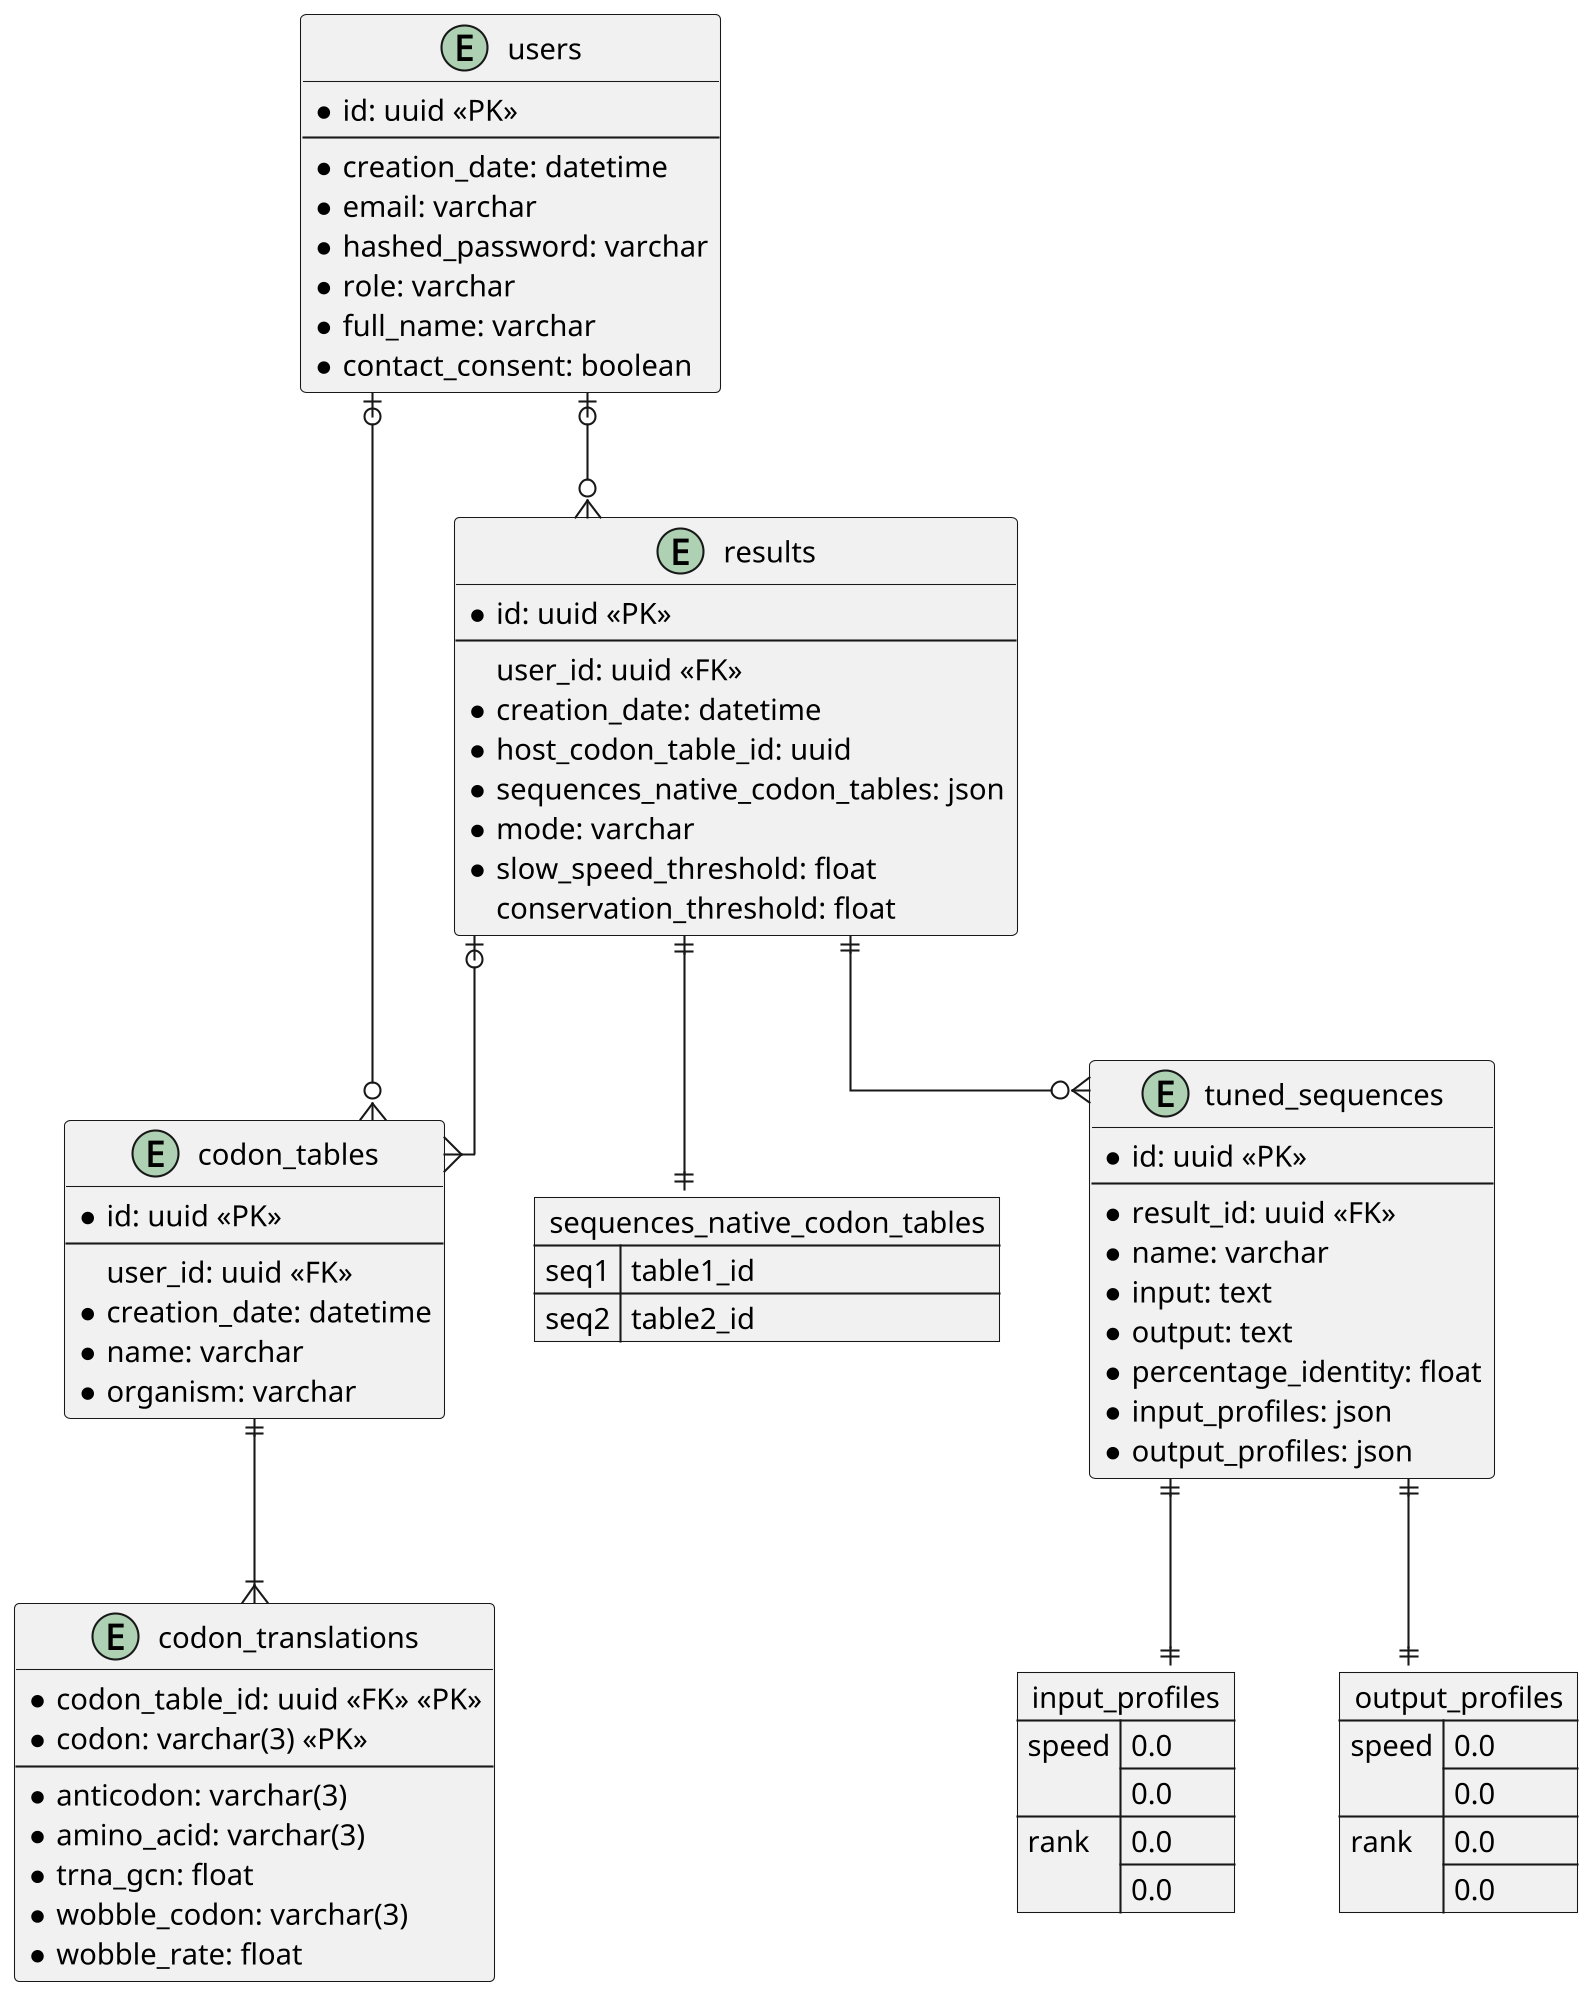

The diagram above was rendered by PlantUML. Its source (embedded in the PNG):
@startuml db_schema
skinparam linetype ortho
skinparam dpi 200

' !theme amiga
' left to right direction
' skinparam BackgroundColor transparent

entity users {
    * id: uuid <<PK>>
    --
    * creation_date: datetime
    * email: varchar
    * hashed_password: varchar
    * role: varchar
    * full_name: varchar
    * contact_consent: boolean
}

entity codon_tables {
    * id: uuid <<PK>>
    --
    user_id: uuid <<FK>>
    * creation_date: datetime
    * name: varchar
    * organism: varchar
}

entity codon_translations {
    * codon_table_id: uuid <<FK>> <<PK>>
    * codon: varchar(3) <<PK>>
    --
    * anticodon: varchar(3)
    * amino_acid: varchar(3)
    * trna_gcn: float
    * wobble_codon: varchar(3)
    * wobble_rate: float
}

entity results {
    * id: uuid <<PK>>
    --
    user_id: uuid <<FK>>
    * creation_date: datetime
    * host_codon_table_id: uuid
    * sequences_native_codon_tables: json
    * mode: varchar
    * slow_speed_threshold: float
    conservation_threshold: float
}

json sequences_native_codon_tables {
    "seq1": "table1_id",
    "seq2": "table2_id"
}

entity tuned_sequences {
    * id: uuid <<PK>>
    --
    * result_id: uuid <<FK>>
    * name: varchar
    * input: text
    * output: text
    * percentage_identity: float
    * input_profiles: json
    * output_profiles: json
}

json input_profiles {
    "speed": [0.0, 0.0],
    "rank": [0.0, 0.0]
}

json output_profiles {
    "speed": [0.0, 0.0],
    "rank": [0.0, 0.0]
}

users |o--o{ results
users |o--o{ codon_tables
results ||--o{ tuned_sequences
results |o--{ codon_tables
results ||--|| sequences_native_codon_tables
tuned_sequences ||--|| input_profiles
tuned_sequences ||--|| output_profiles
codon_tables ||--|{ codon_translations
@enduml